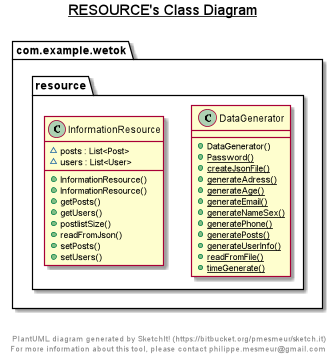

The diagram above was rendered by PlantUML. Its source (embedded in the PNG):
@startuml

title __RESOURCE's Class Diagram__\n

  namespace com.example.wetok {
    namespace resource {
      class com.example.wetok.resource.DataGenerator {
          + DataGenerator()
          {static} + Password()
          {static} + createJsonFile()
          {static} + generateAdress()
          {static} + generateAge()
          {static} + generateEmail()
          {static} + generateNameSex()
          {static} + generatePhone()
          {static} + generatePosts()
          {static} + generateUserInfo()
          {static} + readFromFile()
          {static} + timeGenerate()
      }
    }
  }
  

  namespace com.example.wetok {
    namespace resource {
      class com.example.wetok.resource.InformationResource {
          ~ posts : List<Post>
          ~ users : List<User>
          + InformationResource()
          + InformationResource()
          + getPosts()
          + getUsers()
          + postlistSize()
          + readFromJson()
          + setPosts()
          + setUsers()
      }
    }
  }
  



right footer


PlantUML diagram generated by SketchIt! (https://bitbucket.org/pmesmeur/sketch.it)
For more information about this tool, please contact philippe.mesmeur@gmail.com
endfooter

@enduml